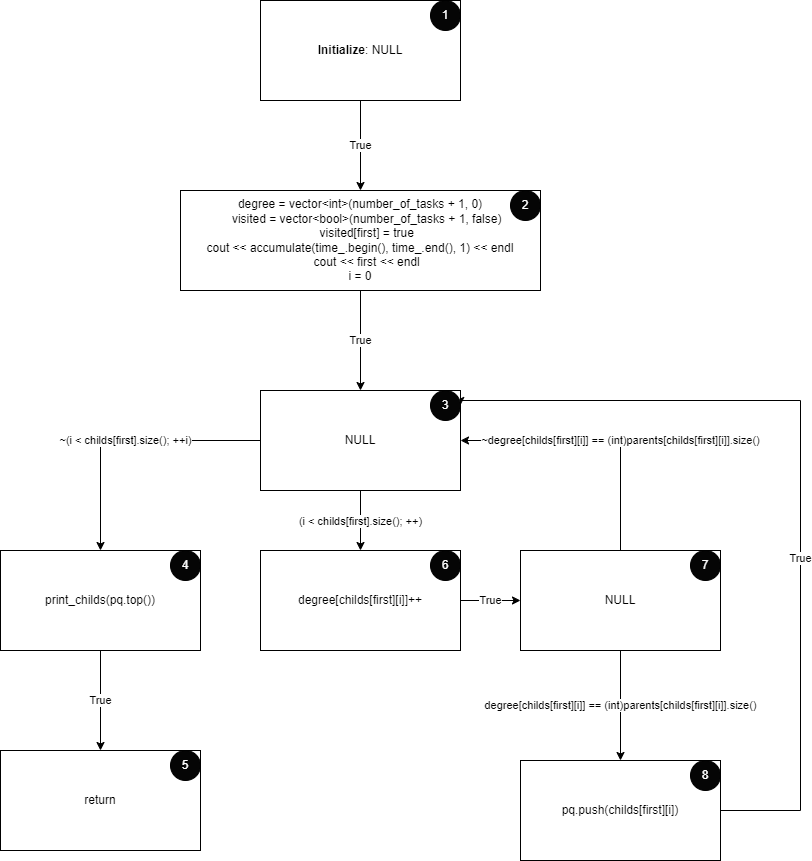

The diagram above was exported from draw.io. Its source (the exported page's mxGraphModel, read from the mxfile embedded in the PNG):
<mxGraphModel dx="2074" dy="1067" grid="1" gridSize="10" guides="1" tooltips="1" connect="1" arrows="1" fold="1" page="1" pageScale="1" pageWidth="827" pageHeight="1169" math="0" shadow="0">
  <root>
    <mxCell id="0" />
    <mxCell id="1" parent="0" />
    <mxCell id="DPbfkmQDcSMVqxTIG8kD-4" value="True" style="edgeStyle=orthogonalEdgeStyle;rounded=0;orthogonalLoop=1;jettySize=auto;html=1;exitX=0.5;exitY=1;exitDx=0;exitDy=0;entryX=0.5;entryY=0;entryDx=0;entryDy=0;" parent="1" source="DPbfkmQDcSMVqxTIG8kD-2" target="DPbfkmQDcSMVqxTIG8kD-3" edge="1">
      <mxGeometry relative="1" as="geometry" />
    </mxCell>
    <mxCell id="DPbfkmQDcSMVqxTIG8kD-2" value="&lt;b&gt;Initialize&lt;/b&gt;: NULL" style="rounded=0;whiteSpace=wrap;html=1;" parent="1" vertex="1">
      <mxGeometry x="340" y="90" width="200" height="100" as="geometry" />
    </mxCell>
    <mxCell id="DPbfkmQDcSMVqxTIG8kD-3" value="&lt;div&gt;degree = vector&amp;lt;int&amp;gt;(number_of_tasks + 1, 0)&lt;/div&gt;&lt;div&gt;&amp;nbsp; &amp;nbsp; visited = vector&amp;lt;bool&amp;gt;(number_of_tasks + 1, false)&lt;/div&gt;&lt;div&gt;&amp;nbsp; &amp;nbsp; visited[first] = true&lt;/div&gt;&lt;div&gt;&lt;div&gt;cout &amp;lt;&amp;lt; accumulate(time_.begin(), time_.end(), 1) &amp;lt;&amp;lt; endl&lt;/div&gt;&lt;div&gt;&amp;nbsp; &amp;nbsp; cout &amp;lt;&amp;lt; first &amp;lt;&amp;lt; endl&lt;br&gt;i = 0&lt;br&gt;&lt;/div&gt;&lt;/div&gt;" style="rounded=0;whiteSpace=wrap;html=1;" parent="1" vertex="1">
      <mxGeometry x="260" y="280" width="360" height="100" as="geometry" />
    </mxCell>
    <mxCell id="DPbfkmQDcSMVqxTIG8kD-9" value="(am_I_a_bottleneck(n))" style="edgeStyle=orthogonalEdgeStyle;rounded=0;orthogonalLoop=1;jettySize=auto;html=1;exitX=0;exitY=0.5;exitDx=0;exitDy=0;" parent="1" target="DPbfkmQDcSMVqxTIG8kD-7" edge="1">
      <mxGeometry relative="1" as="geometry">
        <mxPoint x="340" y="520" as="sourcePoint" />
      </mxGeometry>
    </mxCell>
    <mxCell id="DPbfkmQDcSMVqxTIG8kD-16" value="~(i &amp;lt; childs[first].size(); ++i)" style="edgeStyle=orthogonalEdgeStyle;rounded=0;orthogonalLoop=1;jettySize=auto;html=1;entryX=0.5;entryY=0;entryDx=0;entryDy=0;exitX=0;exitY=0.5;exitDx=0;exitDy=0;" parent="1" source="DPbfkmQDcSMVqxTIG8kD-29" target="DPbfkmQDcSMVqxTIG8kD-15" edge="1">
      <mxGeometry relative="1" as="geometry" />
    </mxCell>
    <mxCell id="DPbfkmQDcSMVqxTIG8kD-17" value="(i &amp;lt; childs[first].size(); ++)" style="edgeStyle=orthogonalEdgeStyle;rounded=0;orthogonalLoop=1;jettySize=auto;html=1;exitX=0.5;exitY=1;exitDx=0;exitDy=0;entryX=0.5;entryY=0;entryDx=0;entryDy=0;" parent="1" source="DPbfkmQDcSMVqxTIG8kD-29" target="hV4vW9XtLeFimX2zIImt-4" edge="1">
      <mxGeometry x="0.0263" relative="1" as="geometry">
        <Array as="points" />
        <mxPoint as="offset" />
      </mxGeometry>
    </mxCell>
    <mxCell id="DPbfkmQDcSMVqxTIG8kD-30" value="True" style="edgeStyle=orthogonalEdgeStyle;rounded=0;orthogonalLoop=1;jettySize=auto;html=1;entryX=0.5;entryY=0;entryDx=0;entryDy=0;exitX=0.5;exitY=1;exitDx=0;exitDy=0;" parent="1" source="DPbfkmQDcSMVqxTIG8kD-3" target="DPbfkmQDcSMVqxTIG8kD-29" edge="1">
      <mxGeometry relative="1" as="geometry">
        <mxPoint x="200" y="650" as="sourcePoint" />
      </mxGeometry>
    </mxCell>
    <mxCell id="DPbfkmQDcSMVqxTIG8kD-23" value="degree[childs[first][i]] == (int)parents[childs[first][i]].size()" style="edgeStyle=orthogonalEdgeStyle;rounded=0;orthogonalLoop=1;jettySize=auto;html=1;exitX=0.5;exitY=1;exitDx=0;exitDy=0;entryX=0.5;entryY=0;entryDx=0;entryDy=0;" parent="1" source="DPbfkmQDcSMVqxTIG8kD-14" target="DPbfkmQDcSMVqxTIG8kD-22" edge="1">
      <mxGeometry relative="1" as="geometry" />
    </mxCell>
    <mxCell id="DPbfkmQDcSMVqxTIG8kD-26" value="~degree[childs[first][i]] == (int)parents[childs[first][i]].size()" style="edgeStyle=orthogonalEdgeStyle;rounded=0;orthogonalLoop=1;jettySize=auto;html=1;entryX=1;entryY=0.5;entryDx=0;entryDy=0;exitX=0.5;exitY=0;exitDx=0;exitDy=0;" parent="1" source="DPbfkmQDcSMVqxTIG8kD-14" edge="1" target="DPbfkmQDcSMVqxTIG8kD-29">
      <mxGeometry x="-0.1852" relative="1" as="geometry">
        <mxPoint x="540" y="690" as="targetPoint" />
        <Array as="points">
          <mxPoint x="700" y="530" />
        </Array>
        <mxPoint as="offset" />
      </mxGeometry>
    </mxCell>
    <mxCell id="DPbfkmQDcSMVqxTIG8kD-14" value="NULL" style="rounded=0;whiteSpace=wrap;html=1;" parent="1" vertex="1">
      <mxGeometry x="600" y="640" width="200" height="100" as="geometry" />
    </mxCell>
    <mxCell id="DPbfkmQDcSMVqxTIG8kD-21" value="True" style="edgeStyle=orthogonalEdgeStyle;rounded=0;orthogonalLoop=1;jettySize=auto;html=1;entryX=0.5;entryY=0;entryDx=0;entryDy=0;" parent="1" source="DPbfkmQDcSMVqxTIG8kD-15" target="DPbfkmQDcSMVqxTIG8kD-20" edge="1">
      <mxGeometry relative="1" as="geometry" />
    </mxCell>
    <mxCell id="DPbfkmQDcSMVqxTIG8kD-15" value="print_childs(pq.top())" style="rounded=0;whiteSpace=wrap;html=1;" parent="1" vertex="1">
      <mxGeometry x="80" y="640" width="200" height="100" as="geometry" />
    </mxCell>
    <mxCell id="DPbfkmQDcSMVqxTIG8kD-20" value="return" style="rounded=0;whiteSpace=wrap;html=1;" parent="1" vertex="1">
      <mxGeometry x="80" y="840" width="200" height="100" as="geometry" />
    </mxCell>
    <mxCell id="DPbfkmQDcSMVqxTIG8kD-31" value="True" style="edgeStyle=orthogonalEdgeStyle;rounded=0;orthogonalLoop=1;jettySize=auto;html=1;exitX=1;exitY=0.5;exitDx=0;exitDy=0;entryX=0.999;entryY=0.15;entryDx=0;entryDy=0;entryPerimeter=0;" parent="1" source="DPbfkmQDcSMVqxTIG8kD-22" target="DPbfkmQDcSMVqxTIG8kD-29" edge="1">
      <mxGeometry x="-0.2039" relative="1" as="geometry">
        <Array as="points">
          <mxPoint x="880" y="900" />
          <mxPoint x="880" y="490" />
          <mxPoint x="540" y="490" />
        </Array>
        <mxPoint as="offset" />
      </mxGeometry>
    </mxCell>
    <mxCell id="DPbfkmQDcSMVqxTIG8kD-22" value="pq.push(childs[first][i])" style="rounded=0;whiteSpace=wrap;html=1;" parent="1" vertex="1">
      <mxGeometry x="600" y="850" width="200" height="100" as="geometry" />
    </mxCell>
    <mxCell id="DPbfkmQDcSMVqxTIG8kD-29" value="NULL" style="rounded=0;whiteSpace=wrap;html=1;" parent="1" vertex="1">
      <mxGeometry x="340" y="480" width="200" height="100" as="geometry" />
    </mxCell>
    <mxCell id="DPbfkmQDcSMVqxTIG8kD-38" value="1" style="ellipse;whiteSpace=wrap;html=1;fillColor=#050505;fontColor=#FFFFFF;" parent="1" vertex="1">
      <mxGeometry x="510" y="90" width="30" height="30" as="geometry" />
    </mxCell>
    <mxCell id="DPbfkmQDcSMVqxTIG8kD-52" value="2" style="ellipse;whiteSpace=wrap;html=1;fillColor=#050505;fontColor=#FFFFFF;" parent="1" vertex="1">
      <mxGeometry x="590" y="280" width="30" height="30" as="geometry" />
    </mxCell>
    <mxCell id="DPbfkmQDcSMVqxTIG8kD-53" value="3" style="ellipse;whiteSpace=wrap;html=1;fillColor=#050505;fontColor=#FFFFFF;" parent="1" vertex="1">
      <mxGeometry x="510" y="480" width="30" height="30" as="geometry" />
    </mxCell>
    <mxCell id="DPbfkmQDcSMVqxTIG8kD-56" value="4" style="ellipse;whiteSpace=wrap;html=1;fillColor=#050505;fontColor=#FFFFFF;" parent="1" vertex="1">
      <mxGeometry x="250" y="640" width="30" height="30" as="geometry" />
    </mxCell>
    <mxCell id="DPbfkmQDcSMVqxTIG8kD-57" value="5" style="ellipse;whiteSpace=wrap;html=1;fillColor=#050505;fontColor=#FFFFFF;" parent="1" vertex="1">
      <mxGeometry x="250" y="840" width="30" height="30" as="geometry" />
    </mxCell>
    <mxCell id="DPbfkmQDcSMVqxTIG8kD-60" value="7" style="ellipse;whiteSpace=wrap;html=1;fillColor=#050505;fontColor=#FFFFFF;" parent="1" vertex="1">
      <mxGeometry x="770" y="640" width="30" height="30" as="geometry" />
    </mxCell>
    <mxCell id="hV4vW9XtLeFimX2zIImt-5" value="True" style="edgeStyle=orthogonalEdgeStyle;rounded=0;orthogonalLoop=1;jettySize=auto;html=1;exitX=1;exitY=0.5;exitDx=0;exitDy=0;entryX=0;entryY=0.5;entryDx=0;entryDy=0;" edge="1" parent="1" source="hV4vW9XtLeFimX2zIImt-4" target="DPbfkmQDcSMVqxTIG8kD-14">
      <mxGeometry relative="1" as="geometry" />
    </mxCell>
    <mxCell id="hV4vW9XtLeFimX2zIImt-4" value="degree[childs[first][i]]++" style="rounded=0;whiteSpace=wrap;html=1;" vertex="1" parent="1">
      <mxGeometry x="340" y="640" width="200" height="100" as="geometry" />
    </mxCell>
    <mxCell id="DPbfkmQDcSMVqxTIG8kD-58" value="6" style="ellipse;whiteSpace=wrap;html=1;fillColor=#050505;fontColor=#FFFFFF;" parent="1" vertex="1">
      <mxGeometry x="510" y="640" width="30" height="30" as="geometry" />
    </mxCell>
    <mxCell id="hV4vW9XtLeFimX2zIImt-6" value="8" style="ellipse;whiteSpace=wrap;html=1;fillColor=#050505;fontColor=#FFFFFF;" vertex="1" parent="1">
      <mxGeometry x="770" y="850" width="30" height="30" as="geometry" />
    </mxCell>
  </root>
</mxGraphModel>